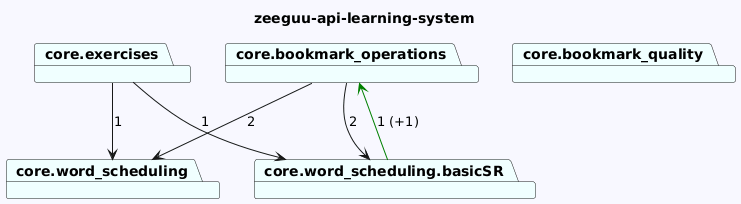

The diagram above was rendered by PlantUML. Its source (embedded in the PNG):
@startuml
skinparam backgroundColor GhostWhite
title zeeguu-api-learning-system
package "core.bookmark_operations" #Azure
package "core.word_scheduling.basicSR" #Azure
package "core.bookmark_quality" #Azure
package "core.word_scheduling" #Azure
package "core.exercises" #Azure
"core.bookmark_operations"-->"core.word_scheduling.basicSR"  : 2
"core.bookmark_operations"-->"core.word_scheduling"  : 2
"core.word_scheduling.basicSR"-->"core.bookmark_operations" #Green : 1 (+1)


"core.exercises"-->"core.word_scheduling.basicSR"  : 1
"core.exercises"-->"core.word_scheduling"  : 1
@enduml